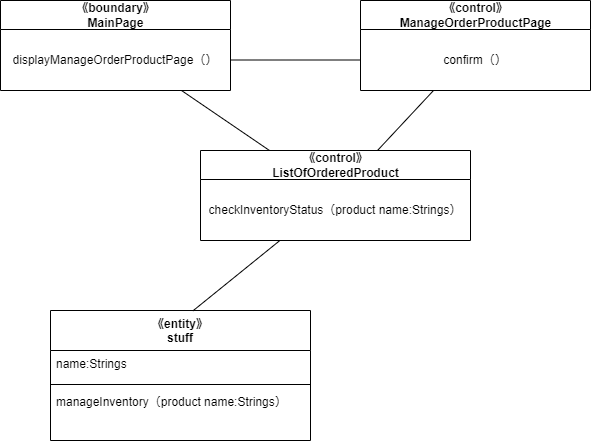

The diagram above was exported from draw.io. Its source (the exported page's mxGraphModel, read from the mxfile embedded in the PNG):
<mxGraphModel dx="1476" dy="1643" grid="1" gridSize="10" guides="1" tooltips="1" connect="1" arrows="1" fold="1" page="1" pageScale="1" pageWidth="827" pageHeight="1169" math="0" shadow="0">
  <root>
    <mxCell id="0" />
    <mxCell id="1" parent="0" />
    <mxCell id="38" value="《entity》&#10;stuff" style="swimlane;fontStyle=1;align=center;verticalAlign=top;childLayout=stackLayout;horizontal=1;startSize=40;horizontalStack=0;resizeParent=1;resizeParentMax=0;resizeLast=0;collapsible=1;marginBottom=0;" vertex="1" parent="1">
      <mxGeometry x="30" y="140" width="260" height="130" as="geometry" />
    </mxCell>
    <mxCell id="39" value="name:Strings" style="text;strokeColor=none;fillColor=none;align=left;verticalAlign=top;spacingLeft=4;spacingRight=4;overflow=hidden;rotatable=0;points=[[0,0.5],[1,0.5]];portConstraint=eastwest;" vertex="1" parent="38">
      <mxGeometry y="40" width="260" height="30" as="geometry" />
    </mxCell>
    <mxCell id="40" value="" style="line;strokeWidth=1;fillColor=none;align=left;verticalAlign=middle;spacingTop=-1;spacingLeft=3;spacingRight=3;rotatable=0;labelPosition=right;points=[];portConstraint=eastwest;strokeColor=inherit;" vertex="1" parent="38">
      <mxGeometry y="70" width="260" height="8" as="geometry" />
    </mxCell>
    <mxCell id="41" value="manageInventory（product name:Strings）" style="text;strokeColor=none;fillColor=none;align=left;verticalAlign=top;spacingLeft=4;spacingRight=4;overflow=hidden;rotatable=0;points=[[0,0.5],[1,0.5]];portConstraint=eastwest;" vertex="1" parent="38">
      <mxGeometry y="78" width="260" height="52" as="geometry" />
    </mxCell>
    <mxCell id="42" style="edgeStyle=none;html=1;entryX=0.547;entryY=0.004;entryDx=0;entryDy=0;entryPerimeter=0;endArrow=none;endFill=0;" edge="1" parent="1" source="43" target="38">
      <mxGeometry relative="1" as="geometry" />
    </mxCell>
    <mxCell id="43" value="《control》&lt;br&gt;ListOfOrderedProduct" style="swimlane;fontStyle=1;align=center;verticalAlign=middle;childLayout=stackLayout;horizontal=1;startSize=29;horizontalStack=0;resizeParent=1;resizeParentMax=0;resizeLast=0;collapsible=0;marginBottom=0;html=1;" vertex="1" parent="1">
      <mxGeometry x="180" y="-20" width="270" height="90" as="geometry" />
    </mxCell>
    <mxCell id="44" value="checkInventoryStatus（product name:Strings）" style="text;html=1;strokeColor=none;fillColor=none;align=center;verticalAlign=middle;spacingLeft=4;spacingRight=4;overflow=hidden;rotatable=0;points=[[0,0.5],[1,0.5]];portConstraint=eastwest;" vertex="1" parent="43">
      <mxGeometry y="29" width="270" height="61" as="geometry" />
    </mxCell>
    <mxCell id="45" style="edgeStyle=none;html=1;endArrow=none;endFill=0;" edge="1" parent="1" source="46" target="43">
      <mxGeometry relative="1" as="geometry" />
    </mxCell>
    <mxCell id="46" value="《boundary》&lt;br&gt;MainPage" style="swimlane;fontStyle=1;align=center;verticalAlign=middle;childLayout=stackLayout;horizontal=1;startSize=29;horizontalStack=0;resizeParent=1;resizeParentMax=0;resizeLast=0;collapsible=0;marginBottom=0;html=1;" vertex="1" parent="1">
      <mxGeometry x="-20" y="-170" width="230" height="90" as="geometry" />
    </mxCell>
    <mxCell id="47" value="displayManageOrderProductPage（）" style="text;html=1;strokeColor=none;fillColor=none;align=center;verticalAlign=middle;spacingLeft=4;spacingRight=4;overflow=hidden;rotatable=0;points=[[0,0.5],[1,0.5]];portConstraint=eastwest;" vertex="1" parent="46">
      <mxGeometry y="29" width="230" height="61" as="geometry" />
    </mxCell>
    <mxCell id="48" style="edgeStyle=none;html=1;endArrow=none;endFill=0;" edge="1" parent="1" source="49" target="43">
      <mxGeometry relative="1" as="geometry" />
    </mxCell>
    <mxCell id="49" value="《control》&lt;br&gt;ManageOrderProductPage" style="swimlane;fontStyle=1;align=center;verticalAlign=middle;childLayout=stackLayout;horizontal=1;startSize=29;horizontalStack=0;resizeParent=1;resizeParentMax=0;resizeLast=0;collapsible=0;marginBottom=0;html=1;" vertex="1" parent="1">
      <mxGeometry x="340" y="-170" width="230" height="90" as="geometry" />
    </mxCell>
    <mxCell id="50" value="confirm（）" style="text;html=1;strokeColor=none;fillColor=none;align=center;verticalAlign=middle;spacingLeft=4;spacingRight=4;overflow=hidden;rotatable=0;points=[[0,0.5],[1,0.5]];portConstraint=eastwest;" vertex="1" parent="49">
      <mxGeometry y="29" width="230" height="61" as="geometry" />
    </mxCell>
    <mxCell id="51" style="edgeStyle=none;html=1;entryX=0;entryY=0.5;entryDx=0;entryDy=0;endArrow=none;endFill=0;" edge="1" parent="1" source="47" target="50">
      <mxGeometry relative="1" as="geometry" />
    </mxCell>
  </root>
</mxGraphModel>